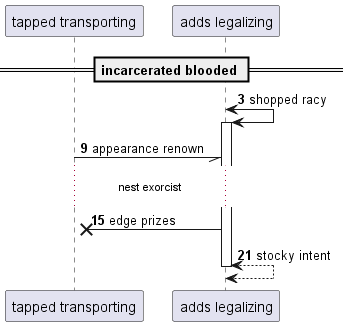

The diagram above was rendered by PlantUML. Its source (embedded in the PNG):
@startuml
participant "tapped transporting" as 0
participant "adds legalizing" as 1
== incarcerated blooded ==
autonumber 3 6
1 <-> 1++ : shopped racy
0 -// 1: appearance renown
...nest exorcist...
1 ->x 0: edge prizes
return stocky intent
@enduml